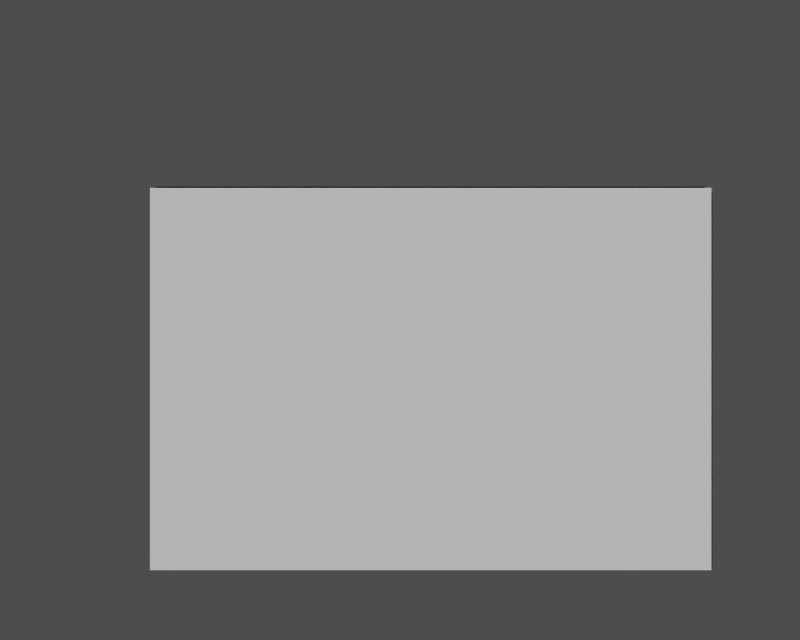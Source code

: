 # Source: imprimante_plate.blend  (saved by Blender 2.30.0; exported with 4.5.12 LTS)
import bpy
from mathutils import Matrix  # noqa: F401  (used for matrix-valued properties, if any)

bpy.ops.wm.read_factory_settings(use_empty=True)
scene = bpy.context.scene
scene.name = '1'

# ---- collections
col_collection_1 = bpy.data.collections.new('Collection 1'); scene.collection.children.link(col_collection_1)

# ---- cameras
cam_camera = bpy.data.cameras.new('Camera')
cam_camera.passepartout_alpha = 0.2
cam_camera.clip_end = 100.0
cam_camera.lens = 35.0
cam_camera.ortho_scale = 7.314
cam_camera.show_passepartout = False
cam_camera.show_safe_areas = True
cam_camera.dof.focus_distance = 0.0
cam_camera.dof.aperture_fstop = 128.0

# ---- meshes
me_cube_001 = bpy.data.meshes.new('Cube.001')
me_cube_001.from_pydata([(3.531, -2.017, 1.068), (3.531, 2.036, 1.068), (3.531, -2.017, -2.017), (3.531, 2.036, -2.017)], [], [(0, 2, 3, 1)])
_uv = me_cube_001.uv_layers.new(name='UVMap')
_uv.uv.foreach_set('vector', [-0.000651, 0.9991, 0.0, -0.0009091, 1.0, 0.0, 0.9993, 1.0])
_ca = me_cube_001.color_attributes.new('Col', 'BYTE_COLOR', 'CORNER')
_ca.data.foreach_set('color', [1.0, 1.0, 1.0, 1.0, 1.0, 1.0, 1.0, 1.0, 1.0, 1.0, 1.0, 1.0, 1.0, 1.0, 1.0, 1.0])
me_cube_001.materials.append(None)
me_cube_001.use_remesh_preserve_volume = False
me_cube_001.use_remesh_preserve_attributes = False
me_cube_001.use_mirror_vertex_groups = False
me_cube_001.update()
me_plane = bpy.data.meshes.new('Plane')
me_plane.from_pydata([(-5.718, 10.45, 0.0), (-5.718, 8.63, 0.0), (-7.73, 8.63, 0.0), (-7.73, 10.45, 0.0)], [], [(0, 3, 2, 1)])
_uv = me_plane.uv_layers.new(name='UVMap')
_uv.uv.foreach_set('vector', [-0.0008224, 0.9989, -0.0008224, -0.001082, 0.9992, -0.001082, 0.9992, 0.9989])
_ca = me_plane.color_attributes.new('Col', 'BYTE_COLOR', 'CORNER')
_ca.data.foreach_set('color', [1.0, 1.0, 1.0, 1.0, 1.0, 1.0, 1.0, 1.0, 1.0, 1.0, 1.0, 1.0, 1.0, 1.0, 1.0, 1.0])
me_plane.materials.append(None)
me_plane.use_remesh_preserve_volume = False
me_plane.use_remesh_preserve_attributes = False
me_plane.use_mirror_vertex_groups = False
me_plane.update()
me_cube = bpy.data.meshes.new('Cube')
me_cube.from_pydata([(2.512, 2.036, -2.017), (2.512, -2.017, -2.017), (-2.017, -2.017, -2.017), (-2.017, 2.036, -2.017), (2.512, 2.036, 1.068), (2.512, -2.017, 1.068), (-2.017, -2.017, 1.068), (-2.017, 2.036, 1.068)], [], [(0, 1, 2, 3), (0, 4, 5, 1), (1, 5, 6, 2), (2, 6, 7, 3), (4, 0, 3, 7), (4, 7, 6, 5)])
_uv = me_cube.uv_layers.new(name='UVMap')
_uv.uv.foreach_set('vector', [0.0, 1.0, 0.0, 0.0, 1.0, 0.0, 1.0, 1.0, 0.0, 1.0, 0.0, 0.0, 1.0, 0.0, 1.0, 1.0, 0.0, 1.0, 0.0, 0.0, 1.0, 0.0, 1.0, 1.0, 0.0, 1.0, 0.0, 0.0, 1.0, 0.0, 1.0, 1.0, 0.0, 1.0, 0.0, 0.0, 1.0, 0.0, 1.0, 1.0, 0.0, 1.0, 0.0, 0.0, 1.0, 0.0, 1.0, 1.0])
_ca = me_cube.color_attributes.new('Col', 'BYTE_COLOR', 'CORNER')
_ca.data.foreach_set('color', [1.0, 1.0, 1.0, 1.0, 1.0, 1.0, 1.0, 1.0, 1.0, 1.0, 1.0, 1.0, 1.0, 1.0, 1.0, 1.0, 1.0, 1.0, 1.0, 1.0, 1.0, 1.0, 1.0, 1.0, 1.0, 1.0, 1.0, 1.0, 1.0, 1.0, 1.0, 1.0, 1.0, 1.0, 1.0, 1.0, 1.0, 1.0, 1.0, 1.0, 1.0, 1.0, 1.0, 1.0, 1.0, 1.0, 1.0, 1.0, 1.0, 1.0, 1.0, 1.0, 1.0, 1.0, 1.0, 1.0, 1.0, 1.0, 1.0, 1.0, 1.0, 1.0, 1.0, 1.0, 1.0, 1.0, 1.0, 1.0, 1.0, 1.0, 1.0, 1.0, 1.0, 1.0, 1.0, 1.0, 1.0, 1.0, 1.0, 1.0, 1.0, 1.0, 1.0, 1.0, 1.0, 1.0, 1.0, 1.0, 1.0, 1.0, 1.0, 1.0, 1.0, 1.0, 1.0, 1.0])
me_cube.materials.append(None)
me_cube.use_remesh_preserve_volume = False
me_cube.use_remesh_preserve_attributes = False
me_cube.use_mirror_vertex_groups = False
me_cube.update()

# ---- objects
ob_cube_001 = bpy.data.objects.new('Cube.001', me_cube_001)
ob_plane = bpy.data.objects.new('Plane', me_plane)
ob_cube = bpy.data.objects.new('Cube', me_cube)
ob_camera = bpy.data.objects.new('Camera', cam_camera)

# ---- transforms, parenting, visibility, modifiers, constraints
ob_cube_001.location = (-0.9866, 0.0, 0.0)
ob_cube_001.scale = (0.9809, 0.9809, 0.9809)
ob_cube_001.lock_rotations_4d = False
ob_cube_001.empty_display_type = 'ARROWS'
ob_cube_001.color = (0.0, 0.0, 0.0, 1.0)
ob_cube_001.lineart.crease_threshold = 0.0
ob_plane.location = (14.96, -20.86, 1.059)
ob_plane.scale = (2.188, 2.188, 2.188)
ob_plane.lock_rotations_4d = False
ob_plane.empty_display_type = 'ARROWS'
ob_plane.color = (0.0, 0.0, 0.0, 1.0)
ob_plane.lineart.crease_threshold = 0.0
ob_cube.location = (0.0, 0.0, 0.0)
ob_cube.scale = (0.9809, 0.9809, 0.9809)
ob_cube.lock_rotations_4d = False
ob_cube.empty_display_type = 'ARROWS'
ob_cube.color = (0.0, 0.0, 0.0, 1.0)
ob_cube.lineart.crease_threshold = 0.0
ob_camera.location = (0.0, -8.129, 0.0)
ob_camera.rotation_euler = (1.571, 0.0, 0.0)
ob_camera.lock_rotations_4d = False
ob_camera.empty_display_type = 'ARROWS'
ob_camera.color = (0.0, 0.0, 0.0, 0.0)
ob_camera.display_type = 'WIRE'
ob_camera.lineart.crease_threshold = 0.0

# ---- collection membership
col_collection_1.objects.link(ob_cube_001)
col_collection_1.objects.link(ob_plane)
col_collection_1.objects.link(ob_cube)
col_collection_1.objects.link(ob_camera)

# ---- scene / render settings (as saved in the file)
scene.camera = ob_camera
scene.frame_start = 1; scene.frame_end = 250; scene.frame_set(1)
scene.render.engine = 'BLENDER_EEVEE_NEXT'
scene.render.image_settings.file_format = 'TARGA'
scene.render.image_settings.color_mode = 'RGB'
scene.render.image_settings.quality = 95
scene.render.image_settings.compression = 95
scene.render.resolution_x = 320
scene.render.resolution_y = 256
scene.render.fps = 25
scene.render.dither_intensity = 0.0
scene.render.use_compositing = False
scene.render.use_sequencer = False
scene.render.use_file_extension = False
scene.render.bake_bias = 0.0
scene.render.use_stamp_time = False
scene.render.use_stamp_date = False
scene.render.use_stamp_frame = False
scene.render.use_stamp_camera = False
scene.render.use_stamp_scene = False
scene.render.use_stamp_filename = False
scene.render.use_stamp_render_time = False
scene.render.stamp_font_size = 0
scene.cycles.use_denoising = False
scene.cycles.samples = 10
scene.cycles.sampling_pattern = 'TABULATED_SOBOL'
scene.cycles.light_sampling_threshold = 0.0
scene.cycles.use_adaptive_sampling = False
scene.cycles.use_light_tree = False
scene.cycles.blur_glossy = 0.0
scene.cycles.volume_bounces = 1
scene.cycles.pixel_filter_type = 'GAUSSIAN'
scene.cycles.sample_clamp_indirect = 0.0
scene.view_settings.view_transform = 'Raw'
bpy.context.view_layer.update()

# ---- added for rendering (the .blend has no usable light): sun + grey world if the file has none
light_auto_sun = bpy.data.lights.new('AutoSun', 'SUN')
light_auto_sun.energy = 3.0
light_auto_sun.angle = 0.0523599
ob_auto_sun = bpy.data.objects.new('AutoSun', light_auto_sun)
scene.collection.objects.link(ob_auto_sun)
ob_auto_sun.rotation_euler = (0.872665, 0.174533, 0.523599)
if scene.world is None:
    world_auto = bpy.data.worlds.new('AutoWorld')
    world_auto.color = (0.3, 0.3, 0.3)
    scene.world = world_auto
bpy.context.view_layer.update()
